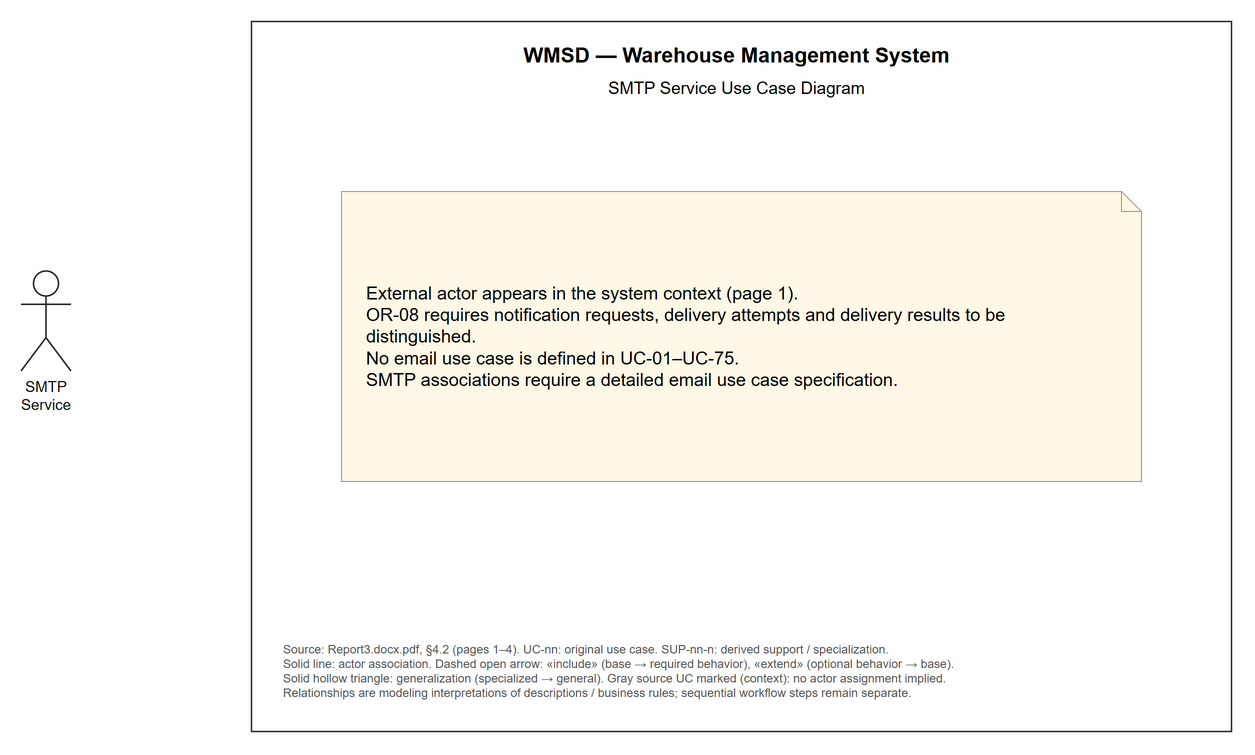

The diagram above was exported from draw.io. Its source (the exported page's mxGraphModel, read from the mxfile embedded in the PNG):
<mxGraphModel dx="1400" dy="900" grid="0" gridSize="10" guides="1" tooltips="1" connect="1" arrows="1" fold="1" page="1" pageScale="1" pageWidth="1400" pageHeight="860" math="0" shadow="0" background="#ffffff">
  <root>
    <mxCell id="0" />
    <mxCell id="1" parent="0" />
    <mxCell id="system" value="" style="rounded=0;html=1;fillColor=none;strokeColor=#222222;strokeWidth=1.4;pointerEvents=0;container=1;collapsible=0;" vertex="1" parent="1">
      <mxGeometry x="330" y="50" width="980" height="710" as="geometry" />
    </mxCell>
    <mxCell id="title" value="WMSD — Warehouse Management System" style="text;html=1;align=center;fontFamily=Arial;fontSize=21;fontStyle=1;" vertex="1" parent="system">
      <mxGeometry x="20.0" y="15.0" width="930" height="30" as="geometry" />
    </mxCell>
    <mxCell id="subtitle" value="SMTP Service Use Case Diagram" style="text;html=1;align=center;fontFamily=Arial;fontSize=17;" vertex="1" parent="system">
      <mxGeometry x="20.0" y="50.0" width="930" height="25" as="geometry" />
    </mxCell>
    <mxCell id="actor" value="SMTP Service" style="shape=umlActor;verticalLabelPosition=bottom;verticalAlign=top;html=1;whiteSpace=wrap;strokeWidth=1.5;fillColor=#ffffff;strokeColor=#222222;fontFamily=Arial;fontSize=15;fontColor=#111111;" vertex="1" parent="1">
      <mxGeometry x="100" y="300" width="50" height="100" as="geometry" />
    </mxCell>
    <mxCell id="gap-note" value="External actor appears in the system context (page 1).&#10;OR-08 requires notification requests, delivery attempts and delivery results to be distinguished.&#10;No email use case is defined in UC-01–UC-75.&#10;SMTP associations require a detailed email use case specification." style="shape=note;size=20;whiteSpace=wrap;html=1;align=left;verticalAlign=middle;spacing=25;fillColor=#fff8e6;strokeColor=#999999;fontFamily=Arial;fontSize=18;" vertex="1" parent="system">
      <mxGeometry x="90.0" y="170.0" width="800" height="290" as="geometry" />
    </mxCell>
    <mxCell id="legend" value="Source: Report3.docx.pdf, §4.2 (pages 1–4).  UC-nn: original use case.  SUP-nn-n: derived support / specialization.&#10;Solid line: actor association.  Dashed open arrow: «include» (base → required behavior), «extend» (optional behavior → base).&#10;Solid hollow triangle: generalization (specialized → general).  Gray source UC marked (context): no actor assignment implied.&#10;Relationships are modeling interpretations of descriptions / business rules; sequential workflow steps remain separate." style="text;whiteSpace=wrap;html=1;align=left;verticalAlign=middle;fontFamily=Arial;fontSize=12;fontColor=#555555;" vertex="1" parent="system">
      <mxGeometry x="30.0" y="600.0" width="920" height="100" as="geometry" />
    </mxCell>
  </root>
</mxGraphModel>